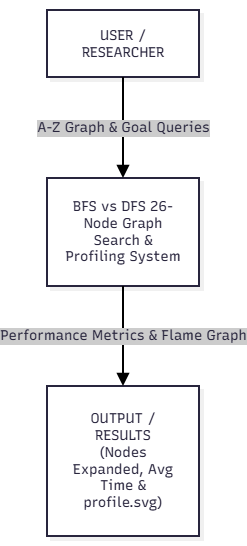

The diagram above was exported from draw.io. Its source (the exported page's mxGraphModel, read from the mxfile embedded in the PNG):
<mxGraphModel dx="774" dy="451" grid="1" gridSize="10" guides="1" tooltips="1" connect="1" arrows="1" fold="1" page="1" pageScale="1" pageWidth="827" pageHeight="1169" math="0" shadow="0">
  <root>
    <mxCell id="0" />
    <mxCell id="1" parent="0" />
    <UserObject label="" mermaidData="{&#10;  &quot;data&quot;: &quot;graph TD\n    User[\&quot;USER / RESEARCHER\&quot;]\n    System[\&quot;BFS vs DFS 26-Node Graph&lt;br/&gt;Search &amp; Profiling System\&quot;]\n    Output[\&quot;OUTPUT / RESULTS&lt;br/&gt;(Nodes Expanded, Avg Time &amp; profile.svg)\&quot;]\n\n    User --&gt;|A-Z Graph &amp; Goal Queries| System\n    System --&gt;|Performance Metrics &amp; Flame Graph| Output&quot;,&#10;  &quot;config&quot;: null,&#10;  &quot;version&quot;: &quot;12&quot;&#10;}" id="xjbSnLk3LWZO6jflopYk-1">
      <mxCell connectable="0" parent="1" style="group;transparentBounds=1;editIcon=1;lockedGroup=0;groupPadding=10;" vertex="1">
        <mxGeometry as="geometry" />
      </mxCell>
    </UserObject>
    <UserObject label="USER / RESEARCHER" mermaidId="n:User" mermaidBaseStyle="html=1;whiteSpace=wrap;strokeWidth=2;fillColor=#ffffff;strokeColor=#28253D;fontColor=#28253D;fontFamily=Recursive;fontSize=14;shadow=1;shadowColor=#000000;shadowOffsetX=4;shadowOffsetY=4;shadowBlur=0;shadowOpacity=6;" mermaidBaseValue="USER / RESEARCHER" id="xjbSnLk3LWZO6jflopYk-2">
      <mxCell parent="xjbSnLk3LWZO6jflopYk-1" style="html=1;whiteSpace=wrap;strokeWidth=2;fillColor=#ffffff;strokeColor=#28253D;fontColor=#28253D;fontFamily=Recursive;fontSize=14;shadow=1;shadowColor=#000000;shadowOffsetX=4;shadowOffsetY=4;shadowBlur=0;shadowOpacity=6;labelWidth=120;fontSource=https%3A%2F%2Ffonts.googleapis.com%2Fcss%3Ffamily%3DRecursive;" vertex="1">
        <mxGeometry height="67" width="152" x="300" y="10" as="geometry" />
      </mxCell>
    </UserObject>
    <UserObject label="BFS vs DFS 26-Node Graph&#10;Search &amp; Profiling System" mermaidId="n:System" mermaidBaseStyle="html=1;whiteSpace=wrap;strokeWidth=2;fillColor=#ffffff;strokeColor=#28253D;fontColor=#28253D;fontFamily=Recursive;fontSize=14;shadow=1;shadowColor=#000000;shadowOffsetX=4;shadowOffsetY=4;shadowBlur=0;shadowOpacity=6;" mermaidBaseValue="BFS vs DFS 26-Node Graph&#10;Search &amp; Profiling System" id="xjbSnLk3LWZO6jflopYk-3">
      <mxCell parent="xjbSnLk3LWZO6jflopYk-1" style="html=1;whiteSpace=wrap;strokeWidth=2;fillColor=#ffffff;strokeColor=#28253D;fontColor=#28253D;fontFamily=Recursive;fontSize=14;shadow=1;shadowColor=#000000;shadowOffsetX=4;shadowOffsetY=4;shadowBlur=0;shadowOpacity=6;labelWidth=120;fontSource=https%3A%2F%2Ffonts.googleapis.com%2Fcss%3Ffamily%3DRecursive;" vertex="1">
        <mxGeometry height="108" width="152" x="300" y="178" as="geometry" />
      </mxCell>
    </UserObject>
    <UserObject label="OUTPUT / RESULTS&#10;(Nodes Expanded, Avg Time &amp; profile.svg)" mermaidId="n:Output" mermaidBaseStyle="html=1;whiteSpace=wrap;strokeWidth=2;fillColor=#ffffff;strokeColor=#28253D;fontColor=#28253D;fontFamily=Recursive;fontSize=14;shadow=1;shadowColor=#000000;shadowOffsetX=4;shadowOffsetY=4;shadowBlur=0;shadowOpacity=6;" mermaidBaseValue="OUTPUT / RESULTS&#10;(Nodes Expanded, Avg Time &amp; profile.svg)" id="xjbSnLk3LWZO6jflopYk-4">
      <mxCell parent="xjbSnLk3LWZO6jflopYk-1" style="html=1;whiteSpace=wrap;strokeWidth=2;fillColor=#ffffff;strokeColor=#28253D;fontColor=#28253D;fontFamily=Recursive;fontSize=14;shadow=1;shadowColor=#000000;shadowOffsetX=4;shadowOffsetY=4;shadowBlur=0;shadowOpacity=6;labelWidth=120;fontSource=https%3A%2F%2Ffonts.googleapis.com%2Fcss%3Ffamily%3DRecursive;" vertex="1">
        <mxGeometry height="150" width="152" x="300" y="386" as="geometry" />
      </mxCell>
    </UserObject>
    <UserObject label="A-Z Graph &amp; Goal Queries" mermaidId="e:User-&gt;System#0" mermaidBaseStyle="edgeStyle=orthogonalEdgeStyle;rounded=1;curved=0;startArrow=none;endArrow=block;endSize=8;jumpStyle=arc;jumpSize=12;strokeColor=#000000;html=1;fontSize=16;labelBackgroundColor=#cccccc;fontFamily=Recursive;fontColor=#28253D;exitX=0.5;exitY=0.99;entryX=0.5;entryY=0;strokeWidth=2;targetPerimeterSpacing=4;" mermaidBaseValue="A-Z Graph &amp; Goal Queries" id="xjbSnLk3LWZO6jflopYk-5">
      <mxCell edge="1" parent="xjbSnLk3LWZO6jflopYk-1" source="xjbSnLk3LWZO6jflopYk-2" style="edgeStyle=orthogonalEdgeStyle;rounded=1;curved=0;startArrow=none;endArrow=block;endSize=8;jumpStyle=arc;jumpSize=12;strokeColor=#000000;html=1;fontSize=14;labelBackgroundColor=#cccccc;fontFamily=Recursive;fontColor=#28253D;exitX=0.5;exitY=0.99;entryX=0.5;entryY=0;strokeWidth=2;targetPerimeterSpacing=4;fontSource=https%3A%2F%2Ffonts.googleapis.com%2Fcss%3Ffamily%3DRecursive;" target="xjbSnLk3LWZO6jflopYk-3">
        <mxGeometry relative="1" as="geometry">
          <Array as="points" />
        </mxGeometry>
      </mxCell>
    </UserObject>
    <UserObject label="Performance Metrics &amp; Flame Graph" mermaidId="e:System-&gt;Output#0" mermaidBaseStyle="edgeStyle=orthogonalEdgeStyle;rounded=1;curved=0;startArrow=none;endArrow=block;endSize=8;jumpStyle=arc;jumpSize=12;strokeColor=#000000;html=1;fontSize=16;labelBackgroundColor=#cccccc;fontFamily=Recursive;fontColor=#28253D;exitX=0.5;exitY=0.99;entryX=0.5;entryY=0;strokeWidth=2;targetPerimeterSpacing=4;" mermaidBaseValue="Performance Metrics &amp; Flame Graph" id="xjbSnLk3LWZO6jflopYk-6">
      <mxCell edge="1" parent="xjbSnLk3LWZO6jflopYk-1" source="xjbSnLk3LWZO6jflopYk-3" style="edgeStyle=orthogonalEdgeStyle;rounded=1;curved=0;startArrow=none;endArrow=block;endSize=8;jumpStyle=arc;jumpSize=12;strokeColor=#000000;html=1;fontSize=14;labelBackgroundColor=#cccccc;fontFamily=Recursive;fontColor=#28253D;exitX=0.5;exitY=0.99;entryX=0.5;entryY=0;strokeWidth=2;targetPerimeterSpacing=4;fontSource=https%3A%2F%2Ffonts.googleapis.com%2Fcss%3Ffamily%3DRecursive;" target="xjbSnLk3LWZO6jflopYk-4">
        <mxGeometry relative="1" as="geometry">
          <Array as="points" />
        </mxGeometry>
      </mxCell>
    </UserObject>
  </root>
</mxGraphModel>